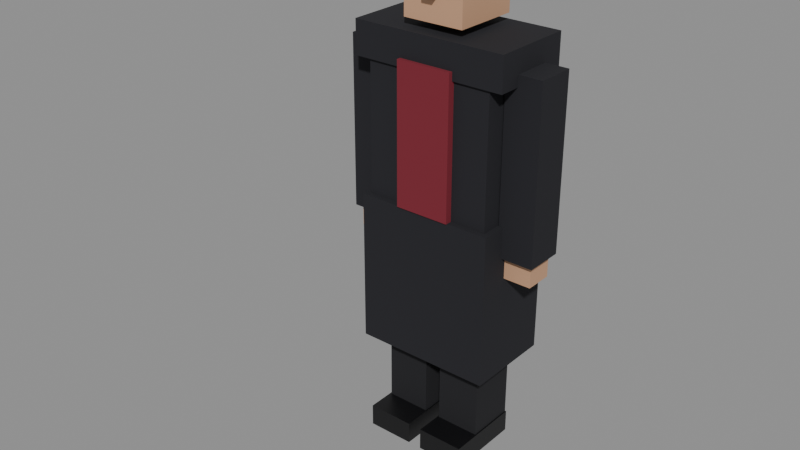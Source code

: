 # Source: CHR_Goon01.blend  (saved by Blender 5.2.44; exported with 4.5.12 LTS)
import bpy
from mathutils import Matrix  # noqa: F401  (used for matrix-valued properties, if any)

bpy.ops.wm.read_factory_settings(use_empty=True)
scene = bpy.context.scene
scene.name = 'Scene'

# ---- collections
col_assets = bpy.data.collections.new('Assets'); scene.collection.children.link(col_assets)

# ---- materials (node trees are filled in below, after node groups)
mat_mat_trousers = bpy.data.materials.new('MAT_Trousers')
mat_mat_shoe = bpy.data.materials.new('MAT_Shoe')
mat_mat_cloth_chr_goon01 = bpy.data.materials.new('MAT_Cloth_CHR_Goon01')
mat_mat_accent_chr_goon01 = bpy.data.materials.new('MAT_Accent_CHR_Goon01')
mat_mat_skin_chr_goon01 = bpy.data.materials.new('MAT_Skin_CHR_Goon01')
mat_mat_hair = bpy.data.materials.new('MAT_Hair')

# ---- material node trees
mat_mat_trousers.use_nodes = True; mat_mat_trousers.node_tree.nodes.clear()
_N = mat_mat_trousers.node_tree.nodes; _L = mat_mat_trousers.node_tree.links
n0 = _N.new('ShaderNodeBsdfPrincipled'); n0.name = 'Principled BSDF'; n0.location = (-200, 100)
n0.inputs[0].default_value = (0.01033, 0.01033, 0.01298, 1.0)
n0.inputs[2].default_value = 0.9
n0.inputs[10].default_value = 0.005
n1 = _N.new('ShaderNodeOutputMaterial'); n1.name = 'Material Output'; n1.location = (200, 100)
_L.new(n0.outputs[0], n1.inputs[0])
n1.is_active_output = True
mat_mat_shoe.use_nodes = True; mat_mat_shoe.node_tree.nodes.clear()
_N = mat_mat_shoe.node_tree.nodes; _L = mat_mat_shoe.node_tree.links
n0 = _N.new('ShaderNodeBsdfPrincipled'); n0.name = 'Principled BSDF'; n0.location = (-200, 100)
n0.inputs[0].default_value = (0.004391, 0.004391, 0.005182, 1.0)
n0.inputs[2].default_value = 0.45
n0.inputs[10].default_value = 0.005
n1 = _N.new('ShaderNodeOutputMaterial'); n1.name = 'Material Output'; n1.location = (200, 100)
_L.new(n0.outputs[0], n1.inputs[0])
n1.is_active_output = True
mat_mat_cloth_chr_goon01.use_nodes = True; mat_mat_cloth_chr_goon01.node_tree.nodes.clear()
_N = mat_mat_cloth_chr_goon01.node_tree.nodes; _L = mat_mat_cloth_chr_goon01.node_tree.links
n0 = _N.new('ShaderNodeBsdfPrincipled'); n0.name = 'Principled BSDF'; n0.location = (-200, 100)
n0.inputs[0].default_value = (0.01161, 0.01161, 0.016, 1.0)
n0.inputs[2].default_value = 0.9
n0.inputs[10].default_value = 0.005
n1 = _N.new('ShaderNodeOutputMaterial'); n1.name = 'Material Output'; n1.location = (200, 100)
_L.new(n0.outputs[0], n1.inputs[0])
n1.is_active_output = True
mat_mat_accent_chr_goon01.use_nodes = True; mat_mat_accent_chr_goon01.node_tree.nodes.clear()
_N = mat_mat_accent_chr_goon01.node_tree.nodes; _L = mat_mat_accent_chr_goon01.node_tree.links
n0 = _N.new('ShaderNodeBsdfPrincipled'); n0.name = 'Principled BSDF'; n0.location = (-200, 100)
n0.inputs[0].default_value = (0.1946, 0.0137, 0.02732, 1.0)
n0.inputs[2].default_value = 0.85
n0.inputs[10].default_value = 0.005
n1 = _N.new('ShaderNodeOutputMaterial'); n1.name = 'Material Output'; n1.location = (200, 100)
_L.new(n0.outputs[0], n1.inputs[0])
n1.is_active_output = True
mat_mat_skin_chr_goon01.use_nodes = True; mat_mat_skin_chr_goon01.node_tree.nodes.clear()
_N = mat_mat_skin_chr_goon01.node_tree.nodes; _L = mat_mat_skin_chr_goon01.node_tree.links
n0 = _N.new('ShaderNodeBsdfPrincipled'); n0.name = 'Principled BSDF'; n0.location = (-200, 100)
n0.inputs[0].default_value = (0.5711, 0.3278, 0.1946, 1.0)
n0.inputs[2].default_value = 0.65
n0.inputs[10].default_value = 0.005
n1 = _N.new('ShaderNodeOutputMaterial'); n1.name = 'Material Output'; n1.location = (200, 100)
_L.new(n0.outputs[0], n1.inputs[0])
n1.is_active_output = True
mat_mat_hair.use_nodes = True; mat_mat_hair.node_tree.nodes.clear()
_N = mat_mat_hair.node_tree.nodes; _L = mat_mat_hair.node_tree.links
n0 = _N.new('ShaderNodeBsdfPrincipled'); n0.name = 'Principled BSDF'; n0.location = (-200, 100)
n0.inputs[0].default_value = (0.02315, 0.01681, 0.01444, 1.0)
n0.inputs[2].default_value = 0.95
n0.inputs[10].default_value = 0.005
n1 = _N.new('ShaderNodeOutputMaterial'); n1.name = 'Material Output'; n1.location = (200, 100)
_L.new(n0.outputs[0], n1.inputs[0])
n1.is_active_output = True

# ---- meshes
me_chr_goon01_body_mesh = bpy.data.meshes.new('CHR_Goon01_Body_Mesh')
me_chr_goon01_body_mesh.from_pydata([(-0.19, -0.09, 0.0), (-0.19, -0.09, 0.85), (-0.19, 0.09, 0.0), (-0.19, 0.09, 0.85), (-0.03, -0.09, 0.0), (-0.03, -0.09, 0.85), (-0.03, 0.09, 0.0), (-0.03, 0.09, 0.85), (-0.195, -0.19, 0.0), (-0.195, -0.19, 0.08), (-0.195, 0.09, 0.0), (-0.195, 0.09, 0.08), (-0.025, -0.19, 0.0), (-0.025, -0.19, 0.08), (-0.025, 0.09, 0.0), (-0.025, 0.09, 0.08), (0.03, -0.09, 0.0), (0.03, -0.09, 0.85), (0.03, 0.09, 0.0), (0.03, 0.09, 0.85), (0.19, -0.09, 0.0), (0.19, -0.09, 0.85), (0.19, 0.09, 0.0), (0.19, 0.09, 0.85), (0.025, -0.19, 0.0), (0.025, -0.19, 0.08), (0.025, 0.09, 0.0), (0.025, 0.09, 0.08), (0.195, -0.19, 0.0), (0.195, -0.19, 0.08), (0.195, 0.09, 0.0), (0.195, 0.09, 0.08), (-0.23, -0.14, 0.85), (-0.23, -0.14, 1.47), (-0.23, 0.14, 0.85), (-0.23, 0.14, 1.47), (0.23, -0.14, 0.85), (0.23, -0.14, 1.47), (0.23, 0.14, 0.85), (0.23, 0.14, 1.47), (-0.28, -0.15, 1.37), (-0.28, -0.15, 1.49), (-0.28, 0.15, 1.37), (-0.28, 0.15, 1.49), (0.28, -0.15, 1.37), (0.28, -0.15, 1.49), (0.28, 0.15, 1.37), (0.28, 0.15, 1.49), (-0.25, -0.16, 0.35), (-0.25, -0.16, 0.9), (-0.25, 0.16, 0.35), (-0.25, 0.16, 0.9), (0.25, -0.16, 0.35), (0.25, -0.16, 0.9), (0.25, 0.16, 0.35), (0.25, 0.16, 0.9), (-0.1, -0.165, 0.9), (-0.1, -0.165, 1.4), (-0.1, -0.115, 0.9), (-0.1, -0.115, 1.4), (0.1, -0.165, 0.9), (0.1, -0.165, 1.4), (0.1, -0.115, 0.9), (0.1, -0.115, 1.4), (-0.11, -0.12, 1.52), (-0.11, -0.12, 1.78), (-0.11, 0.12, 1.52), (-0.11, 0.12, 1.78), (0.11, -0.12, 1.52), (0.11, -0.12, 1.78), (0.11, 0.12, 1.52), (0.11, 0.12, 1.78), (-0.115, -0.115, 1.725), (-0.115, -0.115, 1.815), (-0.115, 0.135, 1.725), (-0.115, 0.135, 1.815), (0.115, -0.115, 1.725), (0.115, -0.115, 1.815), (0.115, 0.135, 1.725), (0.115, 0.135, 1.815), (-0.02, -0.15, 1.605), (-0.02, -0.15, 1.655), (-0.02, -0.11, 1.605), (-0.02, -0.11, 1.655), (0.02, -0.15, 1.605), (0.02, -0.15, 1.655), (0.02, -0.11, 1.605), (0.02, -0.11, 1.655), (-0.365, -0.07, 0.79), (-0.365, -0.07, 1.41), (-0.365, 0.07, 0.79), (-0.365, 0.07, 1.41), (-0.235, -0.07, 0.79), (-0.235, -0.07, 1.41), (-0.235, 0.07, 0.79), (-0.235, 0.07, 1.41), (-0.35, -0.05, 0.71), (-0.35, -0.05, 0.81), (-0.35, 0.05, 0.71), (-0.35, 0.05, 0.81), (-0.25, -0.05, 0.71), (-0.25, -0.05, 0.81), (-0.25, 0.05, 0.71), (-0.25, 0.05, 0.81), (0.235, -0.07, 0.79), (0.235, -0.07, 1.41), (0.235, 0.07, 0.79), (0.235, 0.07, 1.41), (0.365, -0.07, 0.79), (0.365, -0.07, 1.41), (0.365, 0.07, 0.79), (0.365, 0.07, 1.41), (0.25, -0.05, 0.71), (0.25, -0.05, 0.81), (0.25, 0.05, 0.71), (0.25, 0.05, 0.81), (0.35, -0.05, 0.71), (0.35, -0.05, 0.81), (0.35, 0.05, 0.71), (0.35, 0.05, 0.81)], [], [(0, 1, 3, 2), (2, 3, 7, 6), (6, 7, 5, 4), (4, 5, 1, 0), (2, 6, 4, 0), (7, 3, 1, 5), (8, 9, 11, 10), (10, 11, 15, 14), (14, 15, 13, 12), (12, 13, 9, 8), (10, 14, 12, 8), (15, 11, 9, 13), (16, 17, 19, 18), (18, 19, 23, 22), (22, 23, 21, 20), (20, 21, 17, 16), (18, 22, 20, 16), (23, 19, 17, 21), (24, 25, 27, 26), (26, 27, 31, 30), (30, 31, 29, 28), (28, 29, 25, 24), (26, 30, 28, 24), (31, 27, 25, 29), (32, 33, 35, 34), (34, 35, 39, 38), (38, 39, 37, 36), (36, 37, 33, 32), (34, 38, 36, 32), (39, 35, 33, 37), (40, 41, 43, 42), (42, 43, 47, 46), (46, 47, 45, 44), (44, 45, 41, 40), (42, 46, 44, 40), (47, 43, 41, 45), (48, 49, 51, 50), (50, 51, 55, 54), (54, 55, 53, 52), (52, 53, 49, 48), (50, 54, 52, 48), (55, 51, 49, 53), (56, 57, 59, 58), (58, 59, 63, 62), (62, 63, 61, 60), (60, 61, 57, 56), (58, 62, 60, 56), (63, 59, 57, 61), (64, 65, 67, 66), (66, 67, 71, 70), (70, 71, 69, 68), (68, 69, 65, 64), (66, 70, 68, 64), (71, 67, 65, 69), (72, 73, 75, 74), (74, 75, 79, 78), (78, 79, 77, 76), (76, 77, 73, 72), (74, 78, 76, 72), (79, 75, 73, 77), (80, 81, 83, 82), (82, 83, 87, 86), (86, 87, 85, 84), (84, 85, 81, 80), (82, 86, 84, 80), (87, 83, 81, 85), (88, 89, 91, 90), (90, 91, 95, 94), (94, 95, 93, 92), (92, 93, 89, 88), (90, 94, 92, 88), (95, 91, 89, 93), (96, 97, 99, 98), (98, 99, 103, 102), (102, 103, 101, 100), (100, 101, 97, 96), (98, 102, 100, 96), (103, 99, 97, 101), (104, 105, 107, 106), (106, 107, 111, 110), (110, 111, 109, 108), (108, 109, 105, 104), (106, 110, 108, 104), (111, 107, 105, 109), (112, 113, 115, 114), (114, 115, 119, 118), (118, 119, 117, 116), (116, 117, 113, 112), (114, 118, 116, 112), (119, 115, 113, 117)])
me_chr_goon01_body_mesh.polygons.foreach_set('material_index', [0, 0, 0, 0, 0, 0, 1, 1, 1, 1, 1, 1, 0, 0, 0, 0, 0, 0, 1, 1, 1, 1, 1, 1, 2, 2, 2, 2, 2, 2, 2, 2, 2, 2, 2, 2, 2, 2, 2, 2, 2, 2, 3, 3, 3, 3, 3, 3, 4, 4, 4, 4, 4, 4, 5, 5, 5, 5, 5, 5, 4, 4, 4, 4, 4, 4, 2, 2, 2, 2, 2, 2, 4, 4, 4, 4, 4, 4, 2, 2, 2, 2, 2, 2, 4, 4, 4, 4, 4, 4])
me_chr_goon01_body_mesh.materials.append(mat_mat_trousers)
me_chr_goon01_body_mesh.materials.append(mat_mat_shoe)
me_chr_goon01_body_mesh.materials.append(mat_mat_cloth_chr_goon01)
me_chr_goon01_body_mesh.materials.append(mat_mat_accent_chr_goon01)
me_chr_goon01_body_mesh.materials.append(mat_mat_skin_chr_goon01)
me_chr_goon01_body_mesh.materials.append(mat_mat_hair)
me_chr_goon01_body_mesh.update()
arm_chr_goon01_armature = bpy.data.armatures.new('CHR_Goon01_Armature')  # bones are not reproduced

# ---- objects
ob_chr_goon01 = bpy.data.objects.new('CHR_Goon01', arm_chr_goon01_armature)
ob_chr_goon01_body = bpy.data.objects.new('CHR_Goon01_Body', me_chr_goon01_body_mesh)

# ---- transforms, parenting, visibility, modifiers, constraints
ob_chr_goon01.location = (0.0, 0.0, 0.0)
ob_chr_goon01_body.parent = ob_chr_goon01
ob_chr_goon01_body.location = (0.0, 0.0, 0.0)
_vg = ob_chr_goon01_body.vertex_groups.new(name='leg_L')
_vg.add([0, 1, 2, 3, 4, 5, 6, 7, 8, 9, 10, 11, 12, 13, 14, 15], 1.0, 'REPLACE')
_vg = ob_chr_goon01_body.vertex_groups.new(name='leg_R')
_vg.add([16, 17, 18, 19, 20, 21, 22, 23, 24, 25, 26, 27, 28, 29, 30, 31], 1.0, 'REPLACE')
_vg = ob_chr_goon01_body.vertex_groups.new(name='spine')
_vg.add([32, 33, 34, 35, 36, 37, 38, 39, 40, 41, 42, 43, 44, 45, 46, 47, 56, 57, 58, 59, 60, 61, 62, 63], 1.0, 'REPLACE')
_vg = ob_chr_goon01_body.vertex_groups.new(name='hips')
_vg.add([48, 49, 50, 51, 52, 53, 54, 55], 1.0, 'REPLACE')
_vg = ob_chr_goon01_body.vertex_groups.new(name='head')
_vg.add([64, 65, 66, 67, 68, 69, 70, 71, 72, 73, 74, 75, 76, 77, 78, 79, 80, 81, 82, 83, 84, 85, 86, 87], 1.0, 'REPLACE')
_vg = ob_chr_goon01_body.vertex_groups.new(name='arm_L')
_vg.add([88, 89, 90, 91, 92, 93, 94, 95], 1.0, 'REPLACE')
_vg = ob_chr_goon01_body.vertex_groups.new(name='hand_L')
_vg.add([96, 97, 98, 99, 100, 101, 102, 103], 1.0, 'REPLACE')
_vg = ob_chr_goon01_body.vertex_groups.new(name='arm_R')
_vg.add([104, 105, 106, 107, 108, 109, 110, 111], 1.0, 'REPLACE')
_vg = ob_chr_goon01_body.vertex_groups.new(name='hand_R')
_vg.add([112, 113, 114, 115, 116, 117, 118, 119], 1.0, 'REPLACE')
_m = ob_chr_goon01_body.modifiers.new('Armature', 'ARMATURE')
_m.object = ob_chr_goon01

# ---- collection membership
col_assets.objects.link(ob_chr_goon01)
col_assets.objects.link(ob_chr_goon01_body)

# ---- scene / render settings (as saved in the file)
scene.frame_start = 1; scene.frame_end = 48; scene.frame_set(1)
scene.render.engine = 'BLENDER_EEVEE_NEXT'
scene.render.bake_bias = 0.0
scene.render.bake_samples = 0
scene.render.compositor_device = 'GPU'
scene.eevee.use_volume_custom_range = False
scene.eevee.fast_gi_thickness_near = 0.1
scene.eevee.fast_gi_thickness_far = 0.0
scene.eevee.ray_tracing_options.screen_trace_thickness = 0.1
bpy.context.view_layer.update()

# ---- added for rendering (the .blend has no active camera and no usable light): camera, sun + grey world if the file has none
cam_auto = bpy.data.cameras.new('AutoCamera')
cam_auto.lens = 50.0
cam_auto.sensor_width = 36.0
cam_auto.clip_end = 1000.0
ob_auto_camera = bpy.data.objects.new('AutoCamera', cam_auto)
scene.collection.objects.link(ob_auto_camera)
ob_auto_camera.location = (1.97725, -2.64277, 2.4893)
ob_auto_camera.rotation_euler = (1.09748, -7.21219e-08, 0.694738)
scene.camera = ob_auto_camera
light_auto_sun = bpy.data.lights.new('AutoSun', 'SUN')
light_auto_sun.energy = 3.0
light_auto_sun.angle = 0.0523599
ob_auto_sun = bpy.data.objects.new('AutoSun', light_auto_sun)
scene.collection.objects.link(ob_auto_sun)
ob_auto_sun.rotation_euler = (0.872665, 0.174533, 0.523599)
if scene.world is None:
    world_auto = bpy.data.worlds.new('AutoWorld')
    world_auto.color = (0.3, 0.3, 0.3)
    scene.world = world_auto
bpy.context.view_layer.update()
